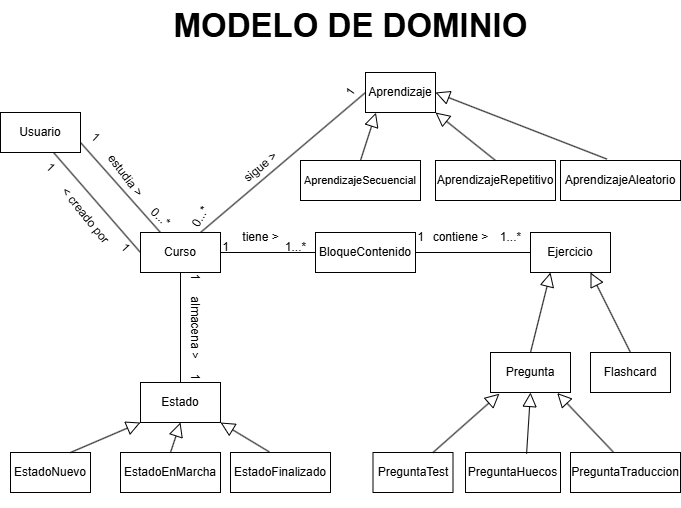

The diagram above was exported from draw.io. Its source (the exported page's mxGraphModel, read from the mxfile embedded in the PNG):
<mxGraphModel dx="913" dy="484" grid="1" gridSize="10" guides="1" tooltips="1" connect="1" arrows="1" fold="1" page="1" pageScale="1" pageWidth="827" pageHeight="1169" math="0" shadow="0">
  <root>
    <mxCell id="0" />
    <mxCell id="1" parent="0" />
    <mxCell id="mMmTGp7JLGva5-0hVnL4-3" value="Curso" style="whiteSpace=wrap;html=1;align=center;" vertex="1" parent="1">
      <mxGeometry x="200" y="240" width="80" height="40" as="geometry" />
    </mxCell>
    <mxCell id="mMmTGp7JLGva5-0hVnL4-4" value="BloqueContenido" style="whiteSpace=wrap;html=1;align=center;" vertex="1" parent="1">
      <mxGeometry x="375" y="240" width="100" height="40" as="geometry" />
    </mxCell>
    <mxCell id="mMmTGp7JLGva5-0hVnL4-5" value="PreguntaHuecos" style="whiteSpace=wrap;html=1;align=center;" vertex="1" parent="1">
      <mxGeometry x="525" y="460" width="95" height="40" as="geometry" />
    </mxCell>
    <mxCell id="mMmTGp7JLGva5-0hVnL4-6" value="Usuario" style="whiteSpace=wrap;html=1;align=center;" vertex="1" parent="1">
      <mxGeometry x="60" y="120" width="80" height="40" as="geometry" />
    </mxCell>
    <mxCell id="mMmTGp7JLGva5-0hVnL4-7" value="PreguntaTest" style="whiteSpace=wrap;html=1;align=center;" vertex="1" parent="1">
      <mxGeometry x="432.5" y="460" width="80" height="40" as="geometry" />
    </mxCell>
    <mxCell id="mMmTGp7JLGva5-0hVnL4-8" value="Ejercicio" style="whiteSpace=wrap;html=1;align=center;" vertex="1" parent="1">
      <mxGeometry x="590" y="240" width="80" height="40" as="geometry" />
    </mxCell>
    <mxCell id="mMmTGp7JLGva5-0hVnL4-9" value="Flashcard" style="whiteSpace=wrap;html=1;align=center;" vertex="1" parent="1">
      <mxGeometry x="650" y="360" width="80" height="40" as="geometry" />
    </mxCell>
    <mxCell id="mMmTGp7JLGva5-0hVnL4-10" value="Aprendizaje" style="whiteSpace=wrap;html=1;align=center;" vertex="1" parent="1">
      <mxGeometry x="425" y="80" width="70" height="40" as="geometry" />
    </mxCell>
    <mxCell id="mMmTGp7JLGva5-0hVnL4-11" value="&lt;font style=&quot;font-size: 11px;&quot;&gt;AprendizajeSecuencial&lt;/font&gt;" style="whiteSpace=wrap;html=1;align=center;" vertex="1" parent="1">
      <mxGeometry x="360" y="168" width="120" height="40" as="geometry" />
    </mxCell>
    <mxCell id="mMmTGp7JLGva5-0hVnL4-12" value="AprendizajeAleatorio" style="whiteSpace=wrap;html=1;align=center;" vertex="1" parent="1">
      <mxGeometry x="620" y="168" width="120" height="40" as="geometry" />
    </mxCell>
    <mxCell id="mMmTGp7JLGva5-0hVnL4-13" value="AprendizajeRepetitivo" style="whiteSpace=wrap;html=1;align=center;" vertex="1" parent="1">
      <mxGeometry x="495" y="168" width="120" height="40" as="geometry" />
    </mxCell>
    <mxCell id="mMmTGp7JLGva5-0hVnL4-15" value="EstadoFinalizado" style="whiteSpace=wrap;html=1;align=center;" vertex="1" parent="1">
      <mxGeometry x="290" y="460" width="100" height="40" as="geometry" />
    </mxCell>
    <mxCell id="mMmTGp7JLGva5-0hVnL4-16" value="EstadoEnMarcha" style="whiteSpace=wrap;html=1;align=center;" vertex="1" parent="1">
      <mxGeometry x="180" y="460" width="100" height="40" as="geometry" />
    </mxCell>
    <mxCell id="mMmTGp7JLGva5-0hVnL4-17" value="EstadoNuevo" style="whiteSpace=wrap;html=1;align=center;" vertex="1" parent="1">
      <mxGeometry x="70" y="460" width="80" height="40" as="geometry" />
    </mxCell>
    <mxCell id="mMmTGp7JLGva5-0hVnL4-18" value="Estado" style="whiteSpace=wrap;html=1;align=center;" vertex="1" parent="1">
      <mxGeometry x="200" y="390" width="80" height="40" as="geometry" />
    </mxCell>
    <mxCell id="mMmTGp7JLGva5-0hVnL4-25" value="" style="endArrow=block;endFill=0;endSize=12;html=1;rounded=0;entryX=0.5;entryY=1;entryDx=0;entryDy=0;exitX=0.5;exitY=0;exitDx=0;exitDy=0;" edge="1" parent="1" source="mMmTGp7JLGva5-0hVnL4-16" target="mMmTGp7JLGva5-0hVnL4-18">
      <mxGeometry width="160" relative="1" as="geometry">
        <mxPoint x="240" y="479" as="sourcePoint" />
        <mxPoint x="210" y="410" as="targetPoint" />
      </mxGeometry>
    </mxCell>
    <mxCell id="mMmTGp7JLGva5-0hVnL4-26" value="" style="endArrow=block;endFill=0;endSize=12;html=1;rounded=0;exitX=0.388;exitY=-0.015;exitDx=0;exitDy=0;entryX=1;entryY=1;entryDx=0;entryDy=0;exitPerimeter=0;" edge="1" parent="1" source="mMmTGp7JLGva5-0hVnL4-15" target="mMmTGp7JLGva5-0hVnL4-18">
      <mxGeometry width="160" relative="1" as="geometry">
        <mxPoint x="160" y="500" as="sourcePoint" />
        <mxPoint x="220" y="420" as="targetPoint" />
      </mxGeometry>
    </mxCell>
    <mxCell id="mMmTGp7JLGva5-0hVnL4-30" value="" style="endArrow=block;endFill=0;endSize=12;html=1;rounded=0;exitX=0.5;exitY=0;exitDx=0;exitDy=0;entryX=0.75;entryY=1;entryDx=0;entryDy=0;" edge="1" parent="1" source="mMmTGp7JLGva5-0hVnL4-9" target="mMmTGp7JLGva5-0hVnL4-8">
      <mxGeometry width="160" relative="1" as="geometry">
        <mxPoint x="180" y="520" as="sourcePoint" />
        <mxPoint x="240" y="440" as="targetPoint" />
      </mxGeometry>
    </mxCell>
    <mxCell id="mMmTGp7JLGva5-0hVnL4-31" value="" style="endArrow=block;endFill=0;endSize=12;html=1;rounded=0;entryX=0;entryY=1;entryDx=0;entryDy=0;exitX=0.75;exitY=0;exitDx=0;exitDy=0;" edge="1" parent="1" source="mMmTGp7JLGva5-0hVnL4-17" target="mMmTGp7JLGva5-0hVnL4-18">
      <mxGeometry width="160" relative="1" as="geometry">
        <mxPoint x="250" y="489" as="sourcePoint" />
        <mxPoint x="250" y="410" as="targetPoint" />
      </mxGeometry>
    </mxCell>
    <mxCell id="mMmTGp7JLGva5-0hVnL4-32" value="" style="endArrow=block;endFill=0;endSize=12;html=1;rounded=0;entryX=0.149;entryY=1.005;entryDx=0;entryDy=0;exitX=0.5;exitY=0;exitDx=0;exitDy=0;entryPerimeter=0;" edge="1" parent="1" source="mMmTGp7JLGva5-0hVnL4-11" target="mMmTGp7JLGva5-0hVnL4-10">
      <mxGeometry width="160" relative="1" as="geometry">
        <mxPoint x="340" y="149" as="sourcePoint" />
        <mxPoint x="340" y="70" as="targetPoint" />
      </mxGeometry>
    </mxCell>
    <mxCell id="mMmTGp7JLGva5-0hVnL4-33" value="" style="endArrow=block;endFill=0;endSize=12;html=1;rounded=0;entryX=1;entryY=0.5;entryDx=0;entryDy=0;exitX=0.387;exitY=-0.035;exitDx=0;exitDy=0;exitPerimeter=0;" edge="1" parent="1" source="mMmTGp7JLGva5-0hVnL4-12" target="mMmTGp7JLGva5-0hVnL4-10">
      <mxGeometry width="160" relative="1" as="geometry">
        <mxPoint x="270" y="489" as="sourcePoint" />
        <mxPoint x="270" y="410" as="targetPoint" />
      </mxGeometry>
    </mxCell>
    <mxCell id="mMmTGp7JLGva5-0hVnL4-34" value="" style="endArrow=block;endFill=0;endSize=12;html=1;rounded=0;entryX=1;entryY=1;entryDx=0;entryDy=0;exitX=0.5;exitY=0;exitDx=0;exitDy=0;" edge="1" parent="1" source="mMmTGp7JLGva5-0hVnL4-13" target="mMmTGp7JLGva5-0hVnL4-10">
      <mxGeometry width="160" relative="1" as="geometry">
        <mxPoint x="542" y="120" as="sourcePoint" />
        <mxPoint x="542" y="41" as="targetPoint" />
      </mxGeometry>
    </mxCell>
    <mxCell id="mMmTGp7JLGva5-0hVnL4-38" value="" style="endArrow=none;html=1;rounded=0;exitX=1;exitY=0.75;exitDx=0;exitDy=0;entryX=0.25;entryY=0;entryDx=0;entryDy=0;" edge="1" parent="1" source="mMmTGp7JLGva5-0hVnL4-6" target="mMmTGp7JLGva5-0hVnL4-3">
      <mxGeometry relative="1" as="geometry">
        <mxPoint x="160" y="290" as="sourcePoint" />
        <mxPoint x="320" y="290" as="targetPoint" />
      </mxGeometry>
    </mxCell>
    <mxCell id="mMmTGp7JLGva5-0hVnL4-39" value="" style="endArrow=none;html=1;rounded=0;exitX=0.665;exitY=1.005;exitDx=0;exitDy=0;entryX=0.25;entryY=0;entryDx=0;entryDy=0;exitPerimeter=0;" edge="1" parent="1" source="mMmTGp7JLGva5-0hVnL4-6">
      <mxGeometry relative="1" as="geometry">
        <mxPoint x="100" y="170" as="sourcePoint" />
        <mxPoint x="200" y="260" as="targetPoint" />
      </mxGeometry>
    </mxCell>
    <mxCell id="mMmTGp7JLGva5-0hVnL4-40" value="" style="endArrow=none;html=1;rounded=0;exitX=0.75;exitY=0;exitDx=0;exitDy=0;entryX=0;entryY=0.5;entryDx=0;entryDy=0;" edge="1" parent="1" source="mMmTGp7JLGva5-0hVnL4-3" target="mMmTGp7JLGva5-0hVnL4-10">
      <mxGeometry relative="1" as="geometry">
        <mxPoint x="140" y="170" as="sourcePoint" />
        <mxPoint x="240" y="260" as="targetPoint" />
      </mxGeometry>
    </mxCell>
    <mxCell id="mMmTGp7JLGva5-0hVnL4-41" value="" style="endArrow=none;html=1;rounded=0;entryX=0;entryY=0.5;entryDx=0;entryDy=0;exitX=1;exitY=0.5;exitDx=0;exitDy=0;" edge="1" parent="1" source="mMmTGp7JLGva5-0hVnL4-3" target="mMmTGp7JLGva5-0hVnL4-4">
      <mxGeometry relative="1" as="geometry">
        <mxPoint x="160" y="290" as="sourcePoint" />
        <mxPoint x="320" y="290" as="targetPoint" />
      </mxGeometry>
    </mxCell>
    <mxCell id="mMmTGp7JLGva5-0hVnL4-42" value="" style="endArrow=none;html=1;rounded=0;exitX=1;exitY=0.5;exitDx=0;exitDy=0;entryX=0;entryY=0.5;entryDx=0;entryDy=0;" edge="1" parent="1" source="mMmTGp7JLGva5-0hVnL4-4" target="mMmTGp7JLGva5-0hVnL4-8">
      <mxGeometry relative="1" as="geometry">
        <mxPoint x="150" y="180" as="sourcePoint" />
        <mxPoint x="250" y="270" as="targetPoint" />
      </mxGeometry>
    </mxCell>
    <mxCell id="mMmTGp7JLGva5-0hVnL4-43" value="" style="endArrow=none;html=1;rounded=0;exitX=0.5;exitY=1;exitDx=0;exitDy=0;entryX=0.5;entryY=0;entryDx=0;entryDy=0;" edge="1" parent="1" source="mMmTGp7JLGva5-0hVnL4-3" target="mMmTGp7JLGva5-0hVnL4-18">
      <mxGeometry relative="1" as="geometry">
        <mxPoint x="160" y="190" as="sourcePoint" />
        <mxPoint x="260" y="280" as="targetPoint" />
      </mxGeometry>
    </mxCell>
    <mxCell id="mMmTGp7JLGva5-0hVnL4-44" value="almacena &amp;gt;" style="text;html=1;align=center;verticalAlign=middle;resizable=0;points=[];autosize=1;strokeColor=none;fillColor=none;rotation=90;" vertex="1" parent="1">
      <mxGeometry x="210" y="320" width="90" height="30" as="geometry" />
    </mxCell>
    <mxCell id="mMmTGp7JLGva5-0hVnL4-46" value="estudia &amp;gt;" style="text;html=1;align=center;verticalAlign=middle;resizable=0;points=[];autosize=1;strokeColor=none;fillColor=none;rotation=53;" vertex="1" parent="1">
      <mxGeometry x="150" y="168" width="70" height="30" as="geometry" />
    </mxCell>
    <mxCell id="mMmTGp7JLGva5-0hVnL4-47" value="&amp;lt; creado por" style="text;html=1;align=center;verticalAlign=middle;resizable=0;points=[];autosize=1;strokeColor=none;fillColor=none;rotation=51;" vertex="1" parent="1">
      <mxGeometry x="100" y="208" width="90" height="30" as="geometry" />
    </mxCell>
    <mxCell id="mMmTGp7JLGva5-0hVnL4-48" value="sigue &amp;gt;" style="text;html=1;align=center;verticalAlign=middle;resizable=0;points=[];autosize=1;strokeColor=none;fillColor=none;rotation=320;" vertex="1" parent="1">
      <mxGeometry x="290" y="160" width="60" height="30" as="geometry" />
    </mxCell>
    <mxCell id="mMmTGp7JLGva5-0hVnL4-49" value="tiene &amp;gt;" style="text;html=1;align=center;verticalAlign=middle;resizable=0;points=[];autosize=1;strokeColor=none;fillColor=none;" vertex="1" parent="1">
      <mxGeometry x="290" y="230" width="60" height="30" as="geometry" />
    </mxCell>
    <mxCell id="mMmTGp7JLGva5-0hVnL4-50" value="contiene &amp;gt;" style="text;html=1;align=center;verticalAlign=middle;resizable=0;points=[];autosize=1;strokeColor=none;fillColor=none;" vertex="1" parent="1">
      <mxGeometry x="480" y="230" width="80" height="30" as="geometry" />
    </mxCell>
    <mxCell id="mMmTGp7JLGva5-0hVnL4-51" value="1" style="text;html=1;align=center;verticalAlign=middle;resizable=0;points=[];autosize=1;strokeColor=none;fillColor=none;rotation=42;" vertex="1" parent="1">
      <mxGeometry x="140" y="130" width="30" height="30" as="geometry" />
    </mxCell>
    <mxCell id="mMmTGp7JLGva5-0hVnL4-52" value="0...*" style="text;html=1;align=center;verticalAlign=middle;resizable=0;points=[];autosize=1;strokeColor=none;fillColor=none;rotation=43;" vertex="1" parent="1">
      <mxGeometry x="200" y="210" width="40" height="30" as="geometry" />
    </mxCell>
    <mxCell id="mMmTGp7JLGva5-0hVnL4-53" value="1" style="text;html=1;align=center;verticalAlign=middle;resizable=0;points=[];autosize=1;strokeColor=none;fillColor=none;rotation=90;" vertex="1" parent="1">
      <mxGeometry x="240" y="270" width="30" height="30" as="geometry" />
    </mxCell>
    <mxCell id="mMmTGp7JLGva5-0hVnL4-55" value="1" style="text;html=1;align=center;verticalAlign=middle;resizable=0;points=[];autosize=1;strokeColor=none;fillColor=none;rotation=90;" vertex="1" parent="1">
      <mxGeometry x="240" y="370" width="30" height="30" as="geometry" />
    </mxCell>
    <mxCell id="mMmTGp7JLGva5-0hVnL4-57" value="0...*" style="text;html=1;align=center;verticalAlign=middle;resizable=0;points=[];autosize=1;strokeColor=none;fillColor=none;rotation=300;" vertex="1" parent="1">
      <mxGeometry x="240" y="210" width="40" height="30" as="geometry" />
    </mxCell>
    <mxCell id="mMmTGp7JLGva5-0hVnL4-58" value="1" style="text;html=1;align=center;verticalAlign=middle;resizable=0;points=[];autosize=1;strokeColor=none;fillColor=none;rotation=305;" vertex="1" parent="1">
      <mxGeometry x="395" y="85" width="30" height="30" as="geometry" />
    </mxCell>
    <mxCell id="mMmTGp7JLGva5-0hVnL4-59" value="1" style="text;html=1;align=center;verticalAlign=middle;resizable=0;points=[];autosize=1;strokeColor=none;fillColor=none;" vertex="1" parent="1">
      <mxGeometry x="465" y="230" width="30" height="30" as="geometry" />
    </mxCell>
    <mxCell id="mMmTGp7JLGva5-0hVnL4-60" value="1...*" style="text;html=1;align=center;verticalAlign=middle;resizable=0;points=[];autosize=1;strokeColor=none;fillColor=none;" vertex="1" parent="1">
      <mxGeometry x="550" y="230" width="40" height="30" as="geometry" />
    </mxCell>
    <mxCell id="mMmTGp7JLGva5-0hVnL4-61" value="1" style="text;html=1;align=center;verticalAlign=middle;resizable=0;points=[];autosize=1;strokeColor=none;fillColor=none;rotation=45;" vertex="1" parent="1">
      <mxGeometry x="95" y="160" width="30" height="30" as="geometry" />
    </mxCell>
    <mxCell id="mMmTGp7JLGva5-0hVnL4-62" value="1" style="text;html=1;align=center;verticalAlign=middle;resizable=0;points=[];autosize=1;strokeColor=none;fillColor=none;rotation=47;" vertex="1" parent="1">
      <mxGeometry x="170" y="240" width="30" height="30" as="geometry" />
    </mxCell>
    <mxCell id="mMmTGp7JLGva5-0hVnL4-63" value="1" style="text;html=1;align=center;verticalAlign=middle;resizable=0;points=[];autosize=1;strokeColor=none;fillColor=none;" vertex="1" parent="1">
      <mxGeometry x="270" y="240" width="30" height="30" as="geometry" />
    </mxCell>
    <mxCell id="mMmTGp7JLGva5-0hVnL4-64" value="1...*" style="text;html=1;align=center;verticalAlign=middle;resizable=0;points=[];autosize=1;strokeColor=none;fillColor=none;" vertex="1" parent="1">
      <mxGeometry x="335" y="240" width="40" height="30" as="geometry" />
    </mxCell>
    <mxCell id="mMmTGp7JLGva5-0hVnL4-65" value="Pregunta" style="whiteSpace=wrap;html=1;align=center;" vertex="1" parent="1">
      <mxGeometry x="550" y="360" width="80" height="40" as="geometry" />
    </mxCell>
    <mxCell id="mMmTGp7JLGva5-0hVnL4-66" value="" style="endArrow=block;endFill=0;endSize=12;html=1;rounded=0;exitX=0.5;exitY=0;exitDx=0;exitDy=0;entryX=0.25;entryY=1;entryDx=0;entryDy=0;" edge="1" parent="1" source="mMmTGp7JLGva5-0hVnL4-65" target="mMmTGp7JLGva5-0hVnL4-8">
      <mxGeometry width="160" relative="1" as="geometry">
        <mxPoint x="570" y="360" as="sourcePoint" />
        <mxPoint x="460" y="280" as="targetPoint" />
      </mxGeometry>
    </mxCell>
    <mxCell id="mMmTGp7JLGva5-0hVnL4-68" value="" style="endArrow=block;endFill=0;endSize=12;html=1;rounded=0;exitX=0.75;exitY=0;exitDx=0;exitDy=0;entryX=0.112;entryY=1.03;entryDx=0;entryDy=0;entryPerimeter=0;" edge="1" parent="1" source="mMmTGp7JLGva5-0hVnL4-7" target="mMmTGp7JLGva5-0hVnL4-65">
      <mxGeometry width="160" relative="1" as="geometry">
        <mxPoint x="339" y="489" as="sourcePoint" />
        <mxPoint x="290" y="440" as="targetPoint" />
      </mxGeometry>
    </mxCell>
    <mxCell id="mMmTGp7JLGva5-0hVnL4-69" value="" style="endArrow=block;endFill=0;endSize=12;html=1;rounded=0;exitX=0.643;exitY=0.03;exitDx=0;exitDy=0;entryX=0.5;entryY=1;entryDx=0;entryDy=0;exitPerimeter=0;" edge="1" parent="1" source="mMmTGp7JLGva5-0hVnL4-5" target="mMmTGp7JLGva5-0hVnL4-65">
      <mxGeometry width="160" relative="1" as="geometry">
        <mxPoint x="349" y="499" as="sourcePoint" />
        <mxPoint x="300" y="450" as="targetPoint" />
      </mxGeometry>
    </mxCell>
    <mxCell id="mMmTGp7JLGva5-0hVnL4-70" value="" style="endArrow=block;endFill=0;endSize=12;html=1;rounded=0;exitX=0.388;exitY=-0.015;exitDx=0;exitDy=0;entryX=0.834;entryY=1.013;entryDx=0;entryDy=0;exitPerimeter=0;entryPerimeter=0;" edge="1" parent="1" source="mMmTGp7JLGva5-0hVnL4-1" target="mMmTGp7JLGva5-0hVnL4-65">
      <mxGeometry width="160" relative="1" as="geometry">
        <mxPoint x="679" y="479" as="sourcePoint" />
        <mxPoint x="630" y="430" as="targetPoint" />
      </mxGeometry>
    </mxCell>
    <mxCell id="mMmTGp7JLGva5-0hVnL4-71" value="&lt;b&gt;&lt;font style=&quot;font-size: 33px;&quot;&gt;MODELO DE DOMINIO&lt;/font&gt;&lt;/b&gt;" style="text;html=1;align=center;verticalAlign=middle;resizable=0;points=[];autosize=1;strokeColor=none;fillColor=none;" vertex="1" parent="1">
      <mxGeometry x="220" y="8" width="380" height="50" as="geometry" />
    </mxCell>
    <mxCell id="mMmTGp7JLGva5-0hVnL4-72" value="" style="endArrow=block;endFill=0;endSize=12;html=1;rounded=0;exitX=0.388;exitY=-0.015;exitDx=0;exitDy=0;entryX=0.834;entryY=1.013;entryDx=0;entryDy=0;exitPerimeter=0;entryPerimeter=0;" edge="1" parent="1" target="mMmTGp7JLGva5-0hVnL4-1">
      <mxGeometry width="160" relative="1" as="geometry">
        <mxPoint x="679" y="479" as="sourcePoint" />
        <mxPoint x="617" y="401" as="targetPoint" />
      </mxGeometry>
    </mxCell>
    <mxCell id="mMmTGp7JLGva5-0hVnL4-1" value="PreguntaTraduccion" style="whiteSpace=wrap;html=1;align=center;" vertex="1" parent="1">
      <mxGeometry x="630" y="460" width="110" height="40" as="geometry" />
    </mxCell>
  </root>
</mxGraphModel>